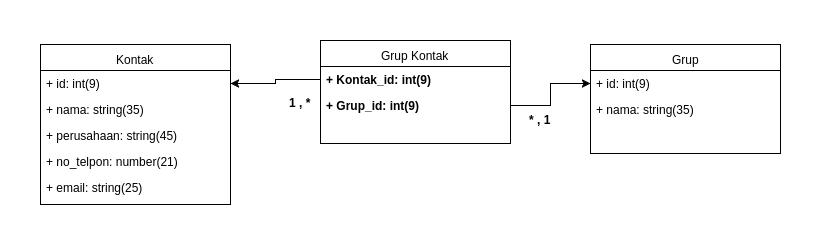

The diagram above was exported from draw.io. Its source (the exported page's mxGraphModel, read from the mxfile embedded in the PNG):
<mxGraphModel dx="952" dy="548" grid="1" gridSize="10" guides="1" tooltips="1" connect="1" arrows="1" fold="1" page="1" pageScale="1" pageWidth="850" pageHeight="1100" background="#ffffff" math="0" shadow="0">
  <root>
    <mxCell id="0" />
    <mxCell id="1" parent="0" />
    <mxCell id="2" value="Kontak" style="swimlane;html=1;fontStyle=0;childLayout=stackLayout;horizontal=1;startSize=26;fillColor=none;horizontalStack=0;resizeParent=1;resizeLast=0;collapsible=1;marginBottom=0;swimlaneFillColor=#ffffff;fontSize=12;" vertex="1" parent="1">
      <mxGeometry x="90" y="241" width="190" height="160" as="geometry" />
    </mxCell>
    <mxCell id="3" value="+ id: int(9)" style="text;html=1;strokeColor=none;fillColor=none;align=left;verticalAlign=top;spacingLeft=4;spacingRight=4;whiteSpace=wrap;overflow=hidden;rotatable=0;points=[[0,0.5],[1,0.5]];portConstraint=eastwest;" vertex="1" parent="2">
      <mxGeometry y="26" width="190" height="26" as="geometry" />
    </mxCell>
    <mxCell id="4" value="+ nama: string(35)" style="text;html=1;strokeColor=none;fillColor=none;align=left;verticalAlign=top;spacingLeft=4;spacingRight=4;whiteSpace=wrap;overflow=hidden;rotatable=0;points=[[0,0.5],[1,0.5]];portConstraint=eastwest;" vertex="1" parent="2">
      <mxGeometry y="52" width="190" height="26" as="geometry" />
    </mxCell>
    <mxCell id="7" value="+ perusahaan: string(45)" style="text;html=1;strokeColor=none;fillColor=none;align=left;verticalAlign=top;spacingLeft=4;spacingRight=4;whiteSpace=wrap;overflow=hidden;rotatable=0;points=[[0,0.5],[1,0.5]];portConstraint=eastwest;" vertex="1" parent="2">
      <mxGeometry y="78" width="190" height="26" as="geometry" />
    </mxCell>
    <mxCell id="8" value="+ no_telpon: number(21)" style="text;html=1;strokeColor=none;fillColor=none;align=left;verticalAlign=top;spacingLeft=4;spacingRight=4;whiteSpace=wrap;overflow=hidden;rotatable=0;points=[[0,0.5],[1,0.5]];portConstraint=eastwest;" vertex="1" parent="2">
      <mxGeometry y="104" width="190" height="26" as="geometry" />
    </mxCell>
    <mxCell id="6" value="+ email: string(25)" style="text;html=1;strokeColor=none;fillColor=none;align=left;verticalAlign=top;spacingLeft=4;spacingRight=4;whiteSpace=wrap;overflow=hidden;rotatable=0;points=[[0,0.5],[1,0.5]];portConstraint=eastwest;" vertex="1" parent="2">
      <mxGeometry y="130" width="190" height="26" as="geometry" />
    </mxCell>
    <mxCell id="9" value="Grup" style="swimlane;html=1;fontStyle=0;childLayout=stackLayout;horizontal=1;startSize=26;fillColor=none;horizontalStack=0;resizeParent=1;resizeLast=0;collapsible=1;marginBottom=0;swimlaneFillColor=#ffffff;fontSize=12;" vertex="1" parent="1">
      <mxGeometry x="640" y="241" width="190" height="109" as="geometry" />
    </mxCell>
    <mxCell id="10" value="+ id: int(9)" style="text;html=1;strokeColor=none;fillColor=none;align=left;verticalAlign=top;spacingLeft=4;spacingRight=4;whiteSpace=wrap;overflow=hidden;rotatable=0;points=[[0,0.5],[1,0.5]];portConstraint=eastwest;" vertex="1" parent="9">
      <mxGeometry y="26" width="190" height="26" as="geometry" />
    </mxCell>
    <mxCell id="11" value="+ nama: string(35)" style="text;html=1;strokeColor=none;fillColor=none;align=left;verticalAlign=top;spacingLeft=4;spacingRight=4;whiteSpace=wrap;overflow=hidden;rotatable=0;points=[[0,0.5],[1,0.5]];portConstraint=eastwest;" vertex="1" parent="9">
      <mxGeometry y="52" width="190" height="26" as="geometry" />
    </mxCell>
    <mxCell id="19" value="Grup Kontak" style="swimlane;html=1;fontStyle=0;childLayout=stackLayout;horizontal=1;startSize=26;fillColor=none;horizontalStack=0;resizeParent=1;resizeLast=0;collapsible=1;marginBottom=0;swimlaneFillColor=#ffffff;fontSize=12;" vertex="1" parent="1">
      <mxGeometry x="370" y="237" width="190" height="103" as="geometry" />
    </mxCell>
    <mxCell id="20" value="+ Kontak_id: int(9)" style="text;html=1;strokeColor=none;fillColor=none;align=left;verticalAlign=top;spacingLeft=4;spacingRight=4;whiteSpace=wrap;overflow=hidden;rotatable=0;points=[[0,0.5],[1,0.5]];portConstraint=eastwest;fontStyle=1" vertex="1" parent="19">
      <mxGeometry y="26" width="190" height="26" as="geometry" />
    </mxCell>
    <mxCell id="22" value="+ Grup_id: int(9)" style="text;html=1;strokeColor=none;fillColor=none;align=left;verticalAlign=top;spacingLeft=4;spacingRight=4;whiteSpace=wrap;overflow=hidden;rotatable=0;points=[[0,0.5],[1,0.5]];portConstraint=eastwest;fontStyle=1" vertex="1" parent="19">
      <mxGeometry y="52" width="190" height="26" as="geometry" />
    </mxCell>
    <mxCell id="23" style="edgeStyle=orthogonalEdgeStyle;rounded=0;html=1;exitX=0;exitY=0.5;entryX=1;entryY=0.5;jettySize=auto;orthogonalLoop=1;fontSize=12;" edge="1" parent="1" source="20" target="3">
      <mxGeometry relative="1" as="geometry" />
    </mxCell>
    <mxCell id="24" style="edgeStyle=orthogonalEdgeStyle;rounded=0;html=1;exitX=1;exitY=0.5;entryX=0;entryY=0.5;jettySize=auto;orthogonalLoop=1;fontSize=12;" edge="1" parent="1" source="22" target="10">
      <mxGeometry relative="1" as="geometry" />
    </mxCell>
    <mxCell id="25" value="* , 1" style="text;html=1;align=center;fontStyle=1;verticalAlign=middle;spacingLeft=3;spacingRight=3;strokeColor=none;rotatable=0;points=[[0,0.5],[1,0.5]];portConstraint=eastwest;fontSize=12;" vertex="1" parent="1">
      <mxGeometry x="570" y="310" width="40" height="11" as="geometry" />
    </mxCell>
    <mxCell id="26" value="1 , *" style="text;html=1;align=center;fontStyle=1;verticalAlign=middle;spacingLeft=3;spacingRight=3;strokeColor=none;rotatable=0;points=[[0,0.5],[1,0.5]];portConstraint=eastwest;fontSize=12;" vertex="1" parent="1">
      <mxGeometry x="330" y="293" width="40" height="11" as="geometry" />
    </mxCell>
  </root>
</mxGraphModel>